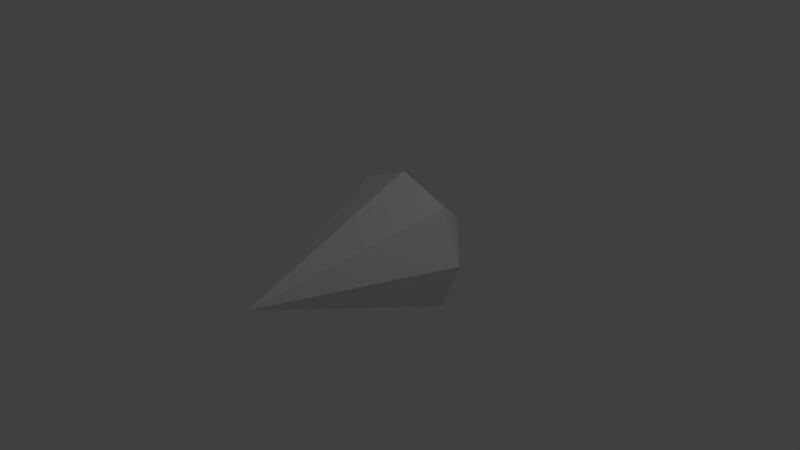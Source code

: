 # Source: prismus.blend  (saved by Blender 2.73.0; exported with 4.5.12 LTS)
import bpy
from mathutils import Matrix  # noqa: F401  (used for matrix-valued properties, if any)

bpy.ops.wm.read_factory_settings(use_empty=True)
scene = bpy.context.scene
scene.name = 'Scene'

# ---- collections
col_collection_1 = bpy.data.collections.new('Collection 1'); scene.collection.children.link(col_collection_1)

# ---- world
world_world = bpy.data.worlds.new('World'); scene.world = world_world
world_world.color = (0.05088, 0.05088, 0.05088)
world_world.use_sun_shadow = False
world_world.sun_shadow_jitter_overblur = 0.0
world_world.cycles.sampling_method = 'MANUAL'
world_world.cycles.sample_map_resolution = 256

# ---- cameras
cam_camera = bpy.data.cameras.new('Camera')
cam_camera.clip_end = 100.0
cam_camera.lens = 35.0
cam_camera.sensor_width = 32.0
cam_camera.sensor_height = 18.0
cam_camera.ortho_scale = 7.314
cam_camera.dof.focus_distance = 0.0
cam_camera.dof.aperture_fstop = 128.0

# ---- lights
light_lamp = bpy.data.lights.new('Lamp', 'POINT')
light_lamp.transmission_factor = 0.0
light_lamp.cutoff_distance = 30.0
light_lamp.energy = 100.0
light_lamp.shadow_buffer_clip_start = 1.001
light_lamp.shadow_soft_size = 0.1
light_lamp.shadow_maximum_resolution = 0.006
light_lamp.use_absolute_resolution = True
light_lamp.cycles.use_multiple_importance_sampling = False

# ---- meshes
me_cone = bpy.data.meshes.new('Cone')
me_cone.from_pydata([(-7.626e-08, 0.5436, 1.0), (-0.7071, 0.5436, 0.7071), (-1.0, 0.5436, -1.193e-07), (-0.7071, 0.5436, -0.7071), (1.622e-07, 0.5436, -1.0), (7.55e-08, 1.554, 1.192e-08), (0.7071, 0.5436, -0.7071), (1.0, 0.5436, 8.73e-08), (0.7071, 0.5436, 0.7071), (-1.817e-07, -1.952, -2.243e-08), (-0.3536, 0.5436, 0.8536), (-0.5, 1.049, -5.37e-08), (-0.3536, 1.049, 0.3536), (-0.8536, 0.5436, 0.3536), (-3.796e-10, 1.049, 0.5), (-0.8536, 0.5436, -0.3536), (0.3536, 1.049, 0.3536), (-0.3536, 0.5436, -0.8536), (1.188e-07, 1.049, -0.5), (0.5, 1.049, 4.961e-08), (0.3536, 0.5436, -0.8536), (0.3536, 1.049, -0.3536), (0.8536, 0.5436, -0.3536), (-0.3536, 1.049, -0.3536), (0.8536, 0.5436, 0.3536), (0.3536, 0.5436, 0.8536), (-1.29e-07, -0.7044, 0.5), (0.3536, -0.7044, 0.3536), (0.5, -0.7044, 3.243e-08), (0.3536, -0.7044, -0.3536), (-9.792e-09, -0.7044, -0.5), (-0.3536, -0.7044, -0.3536), (-0.5, -0.7044, -7.088e-08), (-0.3536, -0.7044, 0.3536)], [], [(7, 19, 24), (0, 14, 10), (6, 21, 22), (4, 18, 20), (3, 23, 17), (2, 11, 15), (8, 16, 25), (1, 12, 13), (8, 25, 27), (7, 24, 28), (6, 22, 29), (4, 20, 30), (3, 17, 31), (2, 15, 32), (1, 13, 33), (0, 10, 26), (26, 33, 9), (26, 10, 33), (10, 1, 33), (33, 32, 9), (33, 13, 32), (13, 2, 32), (32, 31, 9), (32, 15, 31), (15, 3, 31), (31, 30, 9), (31, 17, 30), (17, 4, 30), (30, 29, 9), (30, 20, 29), (20, 6, 29), (29, 28, 9), (29, 22, 28), (22, 7, 28), (28, 27, 9), (28, 24, 27), (24, 8, 27), (27, 26, 9), (27, 25, 26), (25, 0, 26), (13, 11, 2), (13, 12, 11), (12, 5, 11), (25, 14, 0), (25, 16, 14), (16, 5, 14), (15, 23, 3), (15, 11, 23), (11, 5, 23), (17, 18, 4), (17, 23, 18), (23, 5, 18), (20, 21, 6), (20, 18, 21), (18, 5, 21), (22, 19, 7), (22, 21, 19), (21, 5, 19), (10, 12, 1), (10, 14, 12), (14, 5, 12), (24, 16, 8), (24, 19, 16), (19, 5, 16)])
me_cone.use_remesh_preserve_volume = False
me_cone.use_remesh_preserve_attributes = False
me_cone.use_mirror_vertex_groups = False
me_cone.update()

# ---- objects
ob_cone = bpy.data.objects.new('Cone', me_cone)
ob_lamp = bpy.data.objects.new('Lamp', light_lamp)
ob_camera = bpy.data.objects.new('Camera', cam_camera)

# ---- transforms, parenting, visibility, modifiers, constraints
ob_cone.location = (0.0, 0.0, 0.0)
ob_cone.lineart.crease_threshold = 0.0
ob_lamp.location = (4.076, 1.005, 5.904)
ob_lamp.rotation_euler = (0.6503, 0.05522, 1.866)
ob_lamp.lock_rotations_4d = False
ob_lamp.empty_display_type = 'ARROWS'
ob_lamp.color = (0.0, 0.0, 0.0, 0.0)
ob_lamp.lineart.crease_threshold = 0.0
ob_camera.location = (7.481, -6.508, 5.344)
ob_camera.rotation_euler = (1.109, 0.01082, 0.8149)
ob_camera.lock_rotations_4d = False
ob_camera.empty_display_type = 'ARROWS'
ob_camera.color = (0.0, 0.0, 0.0, 0.0)
ob_camera.display_type = 'WIRE'
ob_camera.lineart.crease_threshold = 0.0

# ---- collection membership
col_collection_1.objects.link(ob_cone)
col_collection_1.objects.link(ob_lamp)
col_collection_1.objects.link(ob_camera)

# ---- scene / render settings (as saved in the file)
scene.camera = ob_camera
scene.frame_start = 1; scene.frame_end = 250; scene.frame_set(1)
scene.render.engine = 'BLENDER_EEVEE_NEXT'
scene.render.resolution_percentage = 50
scene.render.dither_intensity = 0.0
scene.cycles.use_denoising = False
scene.cycles.samples = 10
scene.cycles.sampling_pattern = 'TABULATED_SOBOL'
scene.cycles.light_sampling_threshold = 0.0
scene.cycles.use_adaptive_sampling = False
scene.cycles.use_light_tree = False
scene.cycles.blur_glossy = 0.0
scene.cycles.pixel_filter_type = 'GAUSSIAN'
scene.cycles.sample_clamp_indirect = 0.0
scene.view_settings.view_transform = 'Standard'
bpy.context.view_layer.update()
